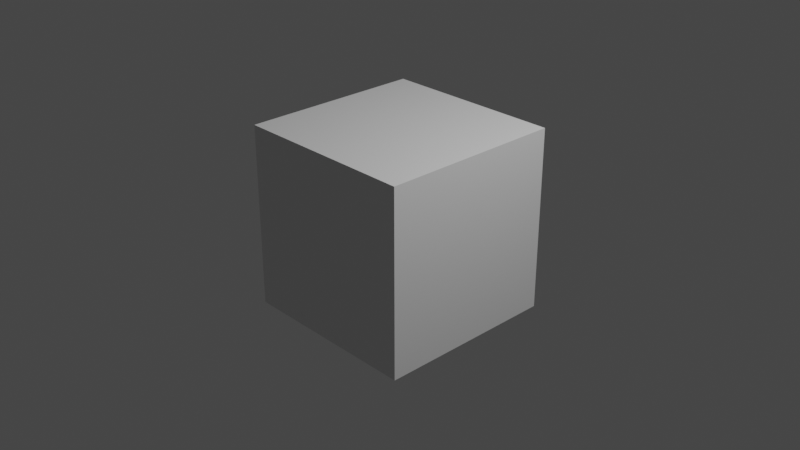 # Source: Player.blend  (saved by Blender 3.3.6; exported with 4.5.12 LTS)
import bpy
from mathutils import Matrix  # noqa: F401  (used for matrix-valued properties, if any)

bpy.ops.wm.read_factory_settings(use_empty=True)
scene = bpy.context.scene
scene.name = 'Scene'

# ---- collections
col_collection = bpy.data.collections.new('Collection'); scene.collection.children.link(col_collection)

# ---- materials (node trees are filled in below, after node groups)
mat_material = bpy.data.materials.new('Material')
mat_material.alpha_threshold = 0.0
mat_material.use_transparent_shadow = False
mat_material.roughness = 0.5
mat_material.line_color = (0.0, 0.0, 0.0, 1.0)

# ---- material node trees
mat_material.use_nodes = True; mat_material.node_tree.nodes.clear()
_N = mat_material.node_tree.nodes; _L = mat_material.node_tree.links
n0 = _N.new('ShaderNodeOutputMaterial'); n0.name = 'Material Output'; n0.location = (300, 300)
n1 = _N.new('ShaderNodeBsdfPrincipled'); n1.name = 'Principled BSDF'; n1.location = (10, 300)
n1.distribution = 'GGX'
n1.subsurface_method = 'RANDOM_WALK_SKIN'
n1.inputs[3].default_value = 1.45
n1.inputs[27].default_value = (0.0, 0.0, 0.0, 1.0)
n1.inputs[28].default_value = 1.0
_L.new(n1.outputs[0], n0.inputs[0])
n0.is_active_output = True

# ---- world
world_world = bpy.data.worlds.new('World'); scene.world = world_world
world_world.use_nodes = True; world_world.node_tree.nodes.clear()
_N = world_world.node_tree.nodes; _L = world_world.node_tree.links
n0 = _N.new('ShaderNodeOutputWorld'); n0.name = 'World Output'; n0.location = (300, 300)
n1 = _N.new('ShaderNodeBackground'); n1.name = 'Background'; n1.location = (10, 300)
n1.inputs[0].default_value = (0.05088, 0.05088, 0.05088, 1.0)
_L.new(n1.outputs[0], n0.inputs[0])
n0.is_active_output = True
world_world.color = (0.05088, 0.05088, 0.05088)
world_world.use_sun_shadow = False
world_world.sun_shadow_jitter_overblur = 0.0

# ---- cameras
cam_camera = bpy.data.cameras.new('Camera')
cam_camera.clip_end = 100.0
cam_camera.ortho_scale = 7.314

# ---- lights
light_light = bpy.data.lights.new('Light', 'POINT')
light_light.transmission_factor = 0.0
light_light.energy = 1000.0
light_light.shadow_soft_size = 0.1
light_light.shadow_maximum_resolution = 0.006
light_light.use_absolute_resolution = True

# ---- meshes
me_cube = bpy.data.meshes.new('Cube')
me_cube.from_pydata([(1.0, 1.0, 1.0), (1.0, 1.0, -1.0), (1.0, -1.0, 1.0), (1.0, -1.0, -1.0), (-1.0, 1.0, 1.0), (-1.0, 1.0, -1.0), (-1.0, -1.0, 1.0), (-1.0, -1.0, -1.0)], [], [(0, 4, 6, 2), (3, 2, 6, 7), (7, 6, 4, 5), (5, 1, 3, 7), (1, 0, 2, 3), (5, 4, 0, 1)])
_uv = me_cube.uv_layers.new(name='UVMap')
_uv.uv.foreach_set('vector', [0.625, 0.5, 0.875, 0.5, 0.875, 0.75, 0.625, 0.75, 0.375, 0.75, 0.625, 0.75, 0.625, 1.0, 0.375, 1.0, 0.375, 0.0, 0.625, 0.0, 0.625, 0.25, 0.375, 0.25, 0.125, 0.5, 0.375, 0.5, 0.375, 0.75, 0.125, 0.75, 0.375, 0.5, 0.625, 0.5, 0.625, 0.75, 0.375, 0.75, 0.375, 0.25, 0.625, 0.25, 0.625, 0.5, 0.375, 0.5])
me_cube.materials.append(mat_material)
me_cube.use_mirror_vertex_groups = False
me_cube.update()

# ---- objects
ob_cube = bpy.data.objects.new('Cube', me_cube)
ob_light = bpy.data.objects.new('Light', light_light)
ob_camera = bpy.data.objects.new('Camera', cam_camera)

# ---- transforms, parenting, visibility, modifiers, constraints
ob_cube.location = (0.0, 0.0, 0.0)
ob_cube.lock_rotations_4d = False
ob_cube.empty_display_type = 'ARROWS'
ob_cube.lineart.crease_threshold = 0.0
ob_light.location = (4.076, 1.005, 5.904)
ob_light.rotation_euler = (0.6503, 0.05522, 1.866)
ob_light.lock_rotations_4d = False
ob_light.empty_display_type = 'ARROWS'
ob_light.color = (0.0, 0.0, 0.0, 0.0)
ob_light.lineart.crease_threshold = 0.0
ob_camera.location = (7.359, -6.926, 4.958)
ob_camera.rotation_euler = (1.109, 0.0, 0.8149)
ob_camera.lock_rotations_4d = False
ob_camera.empty_display_type = 'ARROWS'
ob_camera.color = (0.0, 0.0, 0.0, 0.0)
ob_camera.display_type = 'WIRE'
ob_camera.lineart.crease_threshold = 0.0

# ---- collection membership
col_collection.objects.link(ob_cube)
col_collection.objects.link(ob_light)
col_collection.objects.link(ob_camera)

# ---- scene / render settings (as saved in the file)
scene.camera = ob_camera
scene.frame_start = 1; scene.frame_end = 250; scene.frame_set(1)
scene.render.engine = 'BLENDER_EEVEE_NEXT'
scene.cycles.sampling_pattern = 'TABULATED_SOBOL'
scene.cycles.use_light_tree = False
scene.view_settings.view_transform = 'Filmic'
bpy.context.view_layer.update()
